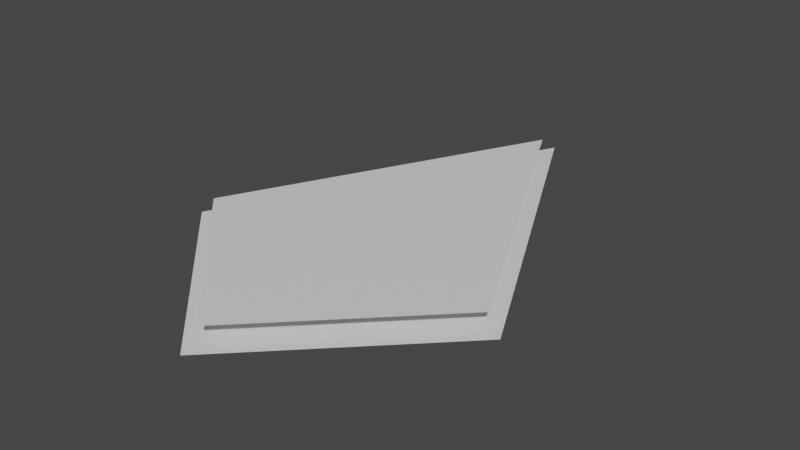 # Source: SpaceShip.blend  (saved by Blender 3.5.10; exported with 4.5.12 LTS)
import bpy
from mathutils import Matrix  # noqa: F401  (used for matrix-valued properties, if any)

bpy.ops.wm.read_factory_settings(use_empty=True)
scene = bpy.context.scene
scene.name = 'Scene'

# ---- collections
col_collection = bpy.data.collections.new('Collection'); scene.collection.children.link(col_collection)

# ---- materials (node trees are filled in below, after node groups)
mat_material_002 = bpy.data.materials.new('Material.002')
mat_material_002.use_transparent_shadow = False
mat_material_001 = bpy.data.materials.new('Material.001')
mat_material_001.use_transparent_shadow = False

# ---- material node trees
mat_material_002.use_nodes = True; mat_material_002.node_tree.nodes.clear()
_N = mat_material_002.node_tree.nodes; _L = mat_material_002.node_tree.links
n0 = _N.new('ShaderNodeBsdfPrincipled'); n0.name = 'Principled BSDF'; n0.location = (10, 300)
n0.distribution = 'GGX'
n0.subsurface_method = 'RANDOM_WALK_SKIN'
n0.inputs[3].default_value = 1.45
n0.inputs[27].default_value = (0.0, 0.0, 0.0, 1.0)
n0.inputs[28].default_value = 1.0
n1 = _N.new('ShaderNodeOutputMaterial'); n1.name = 'Material Output'; n1.location = (300, 300)
_L.new(n0.outputs[0], n1.inputs[0])
n1.is_active_output = True
mat_material_001.use_nodes = True; mat_material_001.node_tree.nodes.clear()
_N = mat_material_001.node_tree.nodes; _L = mat_material_001.node_tree.links
n0 = _N.new('ShaderNodeBsdfPrincipled'); n0.name = 'Principled BSDF'; n0.location = (10, 300)
n0.distribution = 'GGX'
n0.subsurface_method = 'RANDOM_WALK_SKIN'
n0.inputs[3].default_value = 1.45
n0.inputs[27].default_value = (0.0, 0.0, 0.0, 1.0)
n0.inputs[28].default_value = 1.0
n1 = _N.new('ShaderNodeOutputMaterial'); n1.name = 'Material Output'; n1.location = (300, 300)
_L.new(n0.outputs[0], n1.inputs[0])
n1.is_active_output = True

# ---- world
world_world = bpy.data.worlds.new('World'); scene.world = world_world
world_world.use_nodes = True; world_world.node_tree.nodes.clear()
_N = world_world.node_tree.nodes; _L = world_world.node_tree.links
n0 = _N.new('ShaderNodeOutputWorld'); n0.name = 'World Output'; n0.location = (300, 300)
n1 = _N.new('ShaderNodeBackground'); n1.name = 'Background'; n1.location = (10, 300)
n1.inputs[0].default_value = (0.05088, 0.05088, 0.05088, 1.0)
_L.new(n1.outputs[0], n0.inputs[0])
n0.is_active_output = True
world_world.color = (0.05088, 0.05088, 0.05088)
world_world.use_sun_shadow = False
world_world.sun_shadow_jitter_overblur = 0.0

# ---- meshes
me_plane = bpy.data.meshes.new('Plane')
me_plane.from_pydata([(-1.0, 0.0, 0.0), (1.0, 0.0, 0.0), (0.0, -1.0, 0.0), (0.0, 2.0, 0.0)], [(2, 3)], [(0, 3, 1, 2)])
_uv = me_plane.uv_layers.new(name='UVMap')
_uv.uv.foreach_set('vector', [0.0, 0.0, 0.0, 0.0, 0.0, 0.0, 0.0, 0.0])
me_plane.materials.append(mat_material_002)
me_plane.update()
me_plane_001 = bpy.data.meshes.new('Plane.001')
me_plane_001.from_pydata([(-0.916, 0.02101, 0.1), (0.916, 0.02101, 0.1), (0.0, -0.8949, 0.1), (0.0, 1.853, 0.1)], [(2, 3)], [(0, 3, 1, 2)])
_uv = me_plane_001.uv_layers.new(name='UVMap')
_uv.uv.foreach_set('vector', [0.0, 0.0, 0.0, 0.0, 0.0, 0.0, 0.0, 0.0])
me_plane_001.materials.append(mat_material_001)
me_plane_001.update()

# ---- objects
ob_plane = bpy.data.objects.new('Plane', me_plane)
ob_plane_001 = bpy.data.objects.new('Plane.001', me_plane_001)

# ---- transforms, parenting, visibility, modifiers, constraints
ob_plane.location = (0.0, 0.0003197, 0.0)
ob_plane_001.location = (0.0, 0.0003197, 0.0)

# ---- collection membership
col_collection.objects.link(ob_plane)
col_collection.objects.link(ob_plane_001)

# ---- scene / render settings (as saved in the file)
scene.frame_start = 1; scene.frame_end = 250; scene.frame_set(1)
scene.render.engine = 'BLENDER_EEVEE_NEXT'
scene.cycles.sampling_pattern = 'TABULATED_SOBOL'
scene.view_settings.view_transform = 'Filmic'
bpy.context.view_layer.update()

# ---- added for rendering (the .blend has no active camera and no usable light): camera, sun
cam_auto = bpy.data.cameras.new('AutoCamera')
cam_auto.lens = 50.0
cam_auto.sensor_width = 36.0
cam_auto.clip_end = 1000.0
ob_auto_camera = bpy.data.objects.new('AutoCamera', cam_auto)
scene.collection.objects.link(ob_auto_camera)
ob_auto_camera.location = (3.33723, -3.50435, 2.71978)
ob_auto_camera.rotation_euler = (1.09748, -7.21219e-08, 0.694738)
scene.camera = ob_auto_camera
light_auto_sun = bpy.data.lights.new('AutoSun', 'SUN')
light_auto_sun.energy = 3.0
light_auto_sun.angle = 0.0523599
ob_auto_sun = bpy.data.objects.new('AutoSun', light_auto_sun)
scene.collection.objects.link(ob_auto_sun)
ob_auto_sun.rotation_euler = (0.872665, 0.174533, 0.523599)
bpy.context.view_layer.update()

